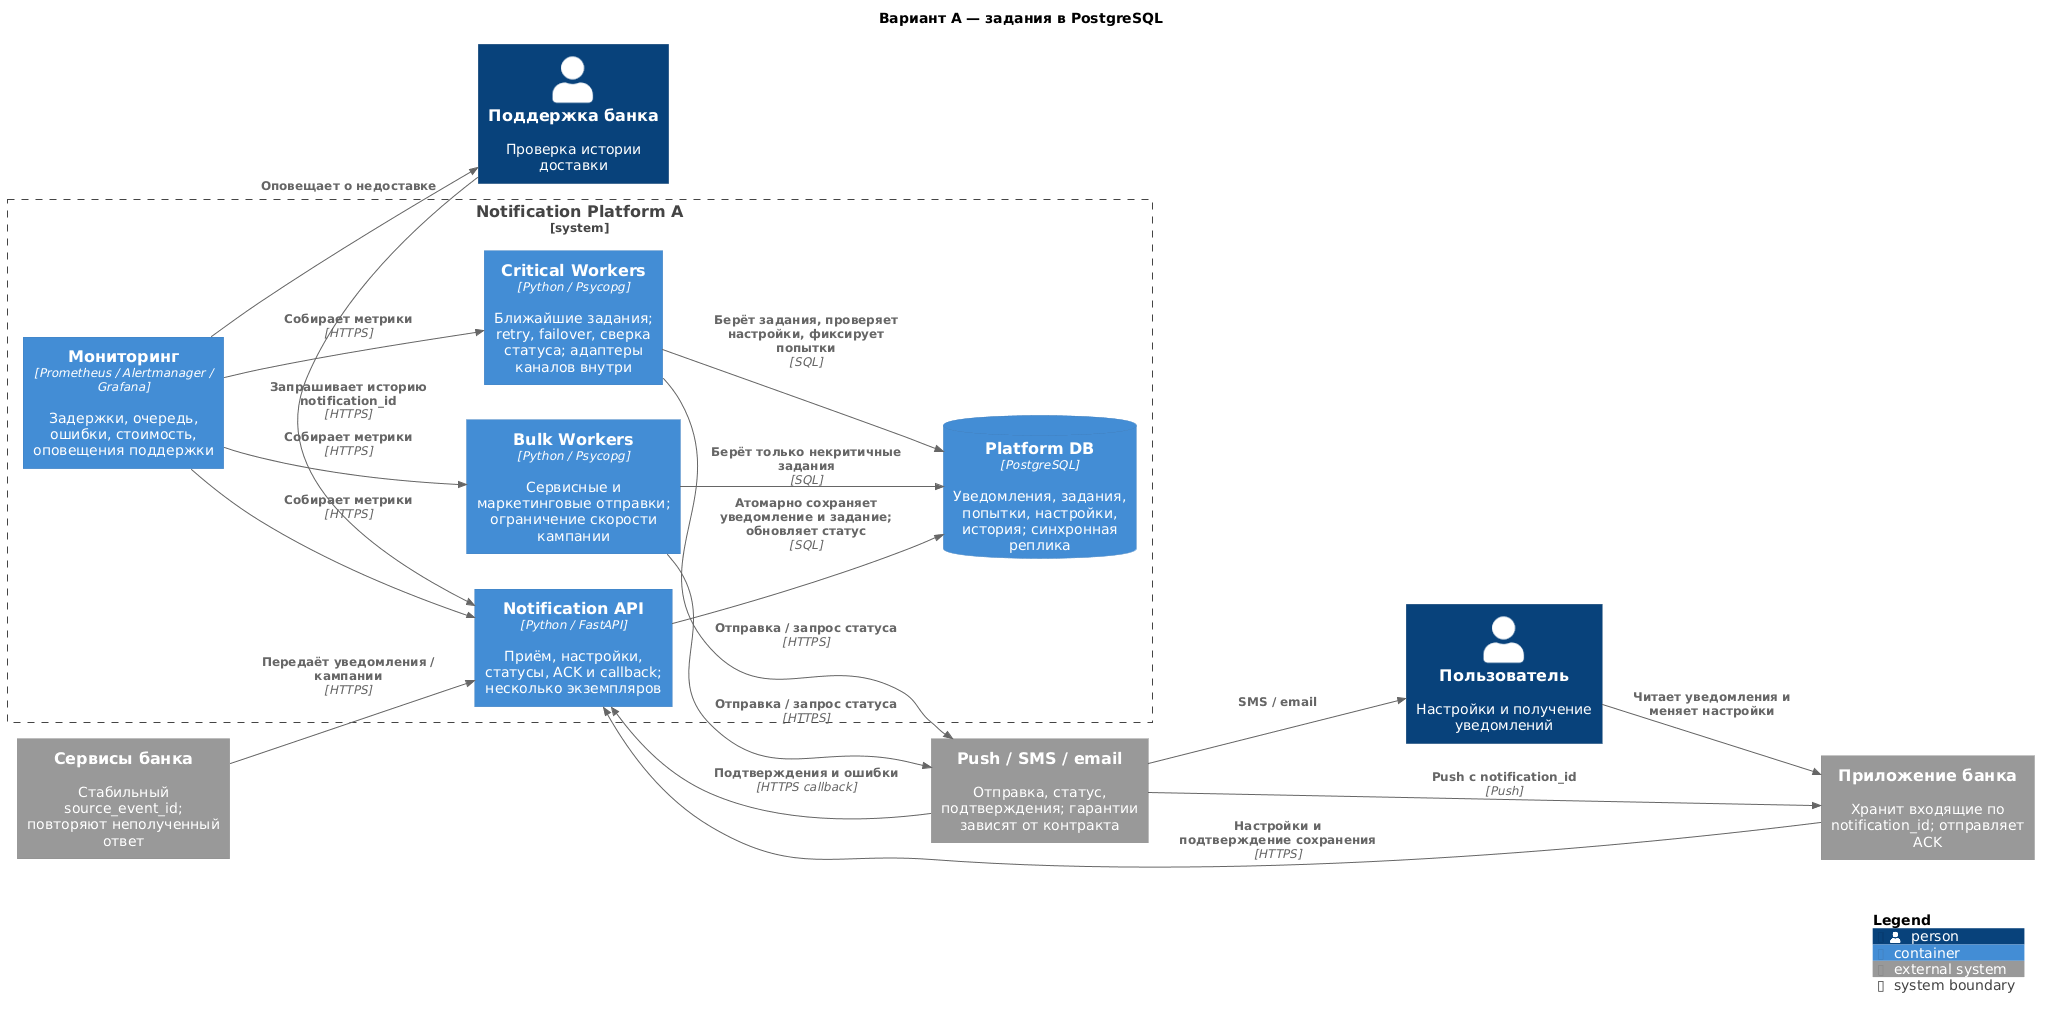

The diagram above was rendered by PlantUML. Its source (embedded in the PNG):
@startuml
!include <C4/C4_Container>
LAYOUT_LEFT_RIGHT()
title Вариант A — задания в PostgreSQL
Person(user, "Пользователь", "Настройки и получение уведомлений")
Person(support, "Поддержка банка", "Проверка истории доставки")
System_Ext(bank, "Сервисы банка", "Стабильный source_event_id; повторяют неполученный ответ")
System_Ext(app, "Приложение банка", "Хранит входящие по notification_id; отправляет ACK")
System_Ext(providers, "Push / SMS / email", "Отправка, статус, подтверждения; гарантии зависят от контракта")
System_Boundary(platform, "Notification Platform A") {
  Container(api, "Notification API", "Python / FastAPI", "Приём, настройки, статусы, ACK и callback; несколько экземпляров")
  ContainerDb(db, "Platform DB", "PostgreSQL", "Уведомления, задания, попытки, настройки, история; синхронная реплика")
  Container(critical, "Critical Workers", "Python / Psycopg", "Ближайшие задания; retry, failover, сверка статуса; адаптеры каналов внутри")
  Container(bulk, "Bulk Workers", "Python / Psycopg", "Сервисные и маркетинговые отправки; ограничение скорости кампании")
  Container(monitor, "Мониторинг", "Prometheus / Alertmanager / Grafana", "Задержки, очередь, ошибки, стоимость, оповещения поддержки")
}
Rel(user, app, "Читает уведомления и меняет настройки")
Rel(bank, api, "Передаёт уведомления / кампании", "HTTPS")
Rel(app, api, "Настройки и подтверждение сохранения", "HTTPS")
Rel(support, api, "Запрашивает историю notification_id", "HTTPS")
Rel(api, db, "Атомарно сохраняет уведомление и задание; обновляет статус", "SQL")
Rel(critical, db, "Берёт задания, проверяет настройки, фиксирует попытки", "SQL")
Rel(bulk, db, "Берёт только некритичные задания", "SQL")
Rel(critical, providers, "Отправка / запрос статуса", "HTTPS")
Rel(bulk, providers, "Отправка / запрос статуса", "HTTPS")
Rel(providers, app, "Push с notification_id", "Push")
Rel(providers, user, "SMS / email")
Rel(providers, api, "Подтверждения и ошибки", "HTTPS callback")
Rel(monitor, api, "Собирает метрики", "HTTPS")
Rel(monitor, critical, "Собирает метрики", "HTTPS")
Rel(monitor, bulk, "Собирает метрики", "HTTPS")
Rel(monitor, support, "Оповещает о недоставке")
SHOW_LEGEND()
@enduml